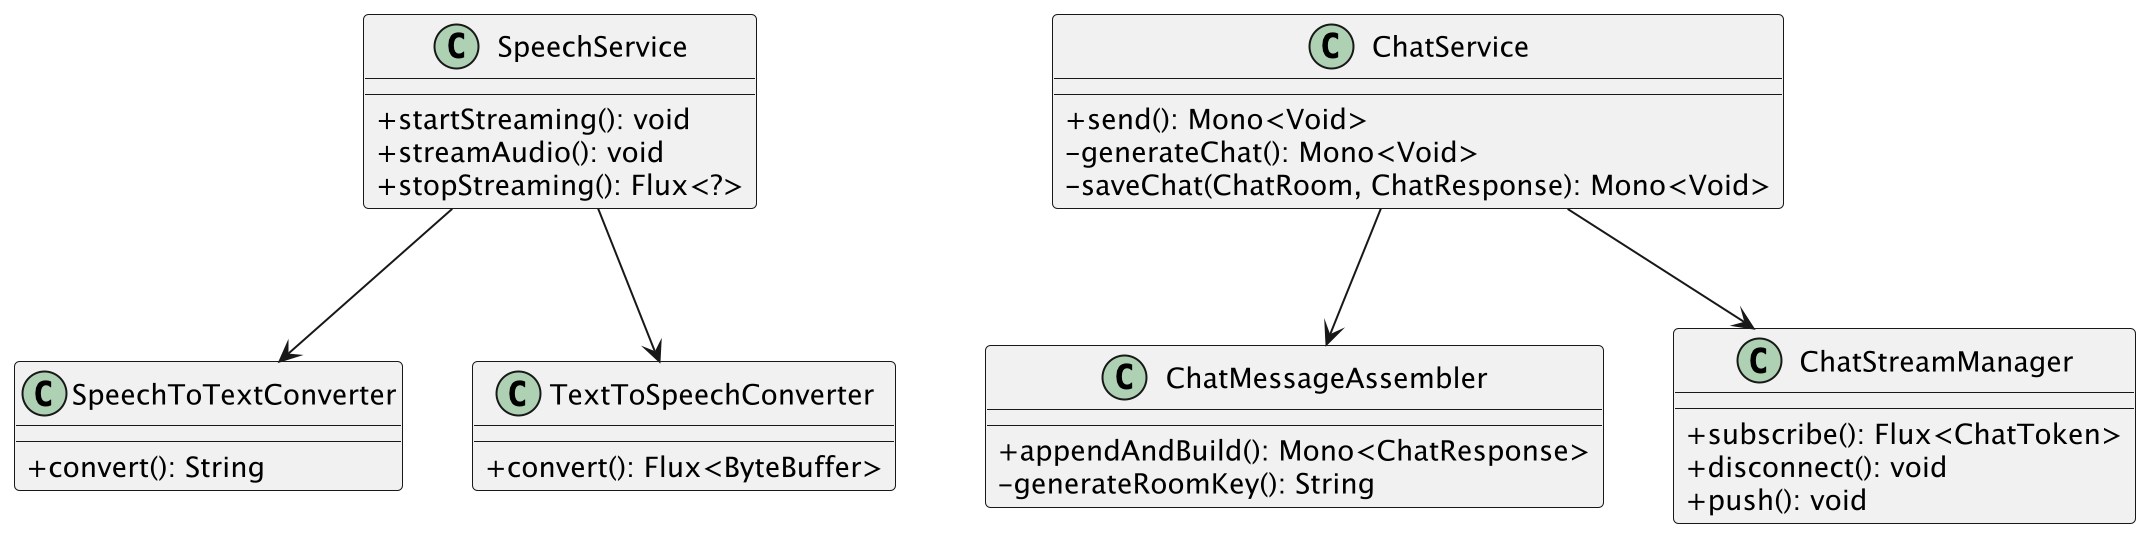

The diagram above was rendered by PlantUML. Its source (embedded in the PNG):
@startuml
skinparam classAttributeIconSize 0

class SpeechToTextConverter {
  +convert(): String
}

class TextToSpeechConverter {
  +convert(): Flux<ByteBuffer>
}

class SpeechService {
  +startStreaming(): void
  +streamAudio(): void
  +stopStreaming(): Flux<?>
}

class ChatMessageAssembler {
  +appendAndBuild(): Mono<ChatResponse>
  -generateRoomKey(): String
}

class ChatStreamManager {
  +subscribe(): Flux<ChatToken>
  +disconnect(): void
  +push(): void
}

class ChatService {
  +send(): Mono<Void>
  -generateChat(): Mono<Void>
  -saveChat(ChatRoom, ChatResponse): Mono<Void>
}

SpeechService --> SpeechToTextConverter
SpeechService --> TextToSpeechConverter

ChatService --> ChatMessageAssembler
ChatService --> ChatStreamManager

@enduml